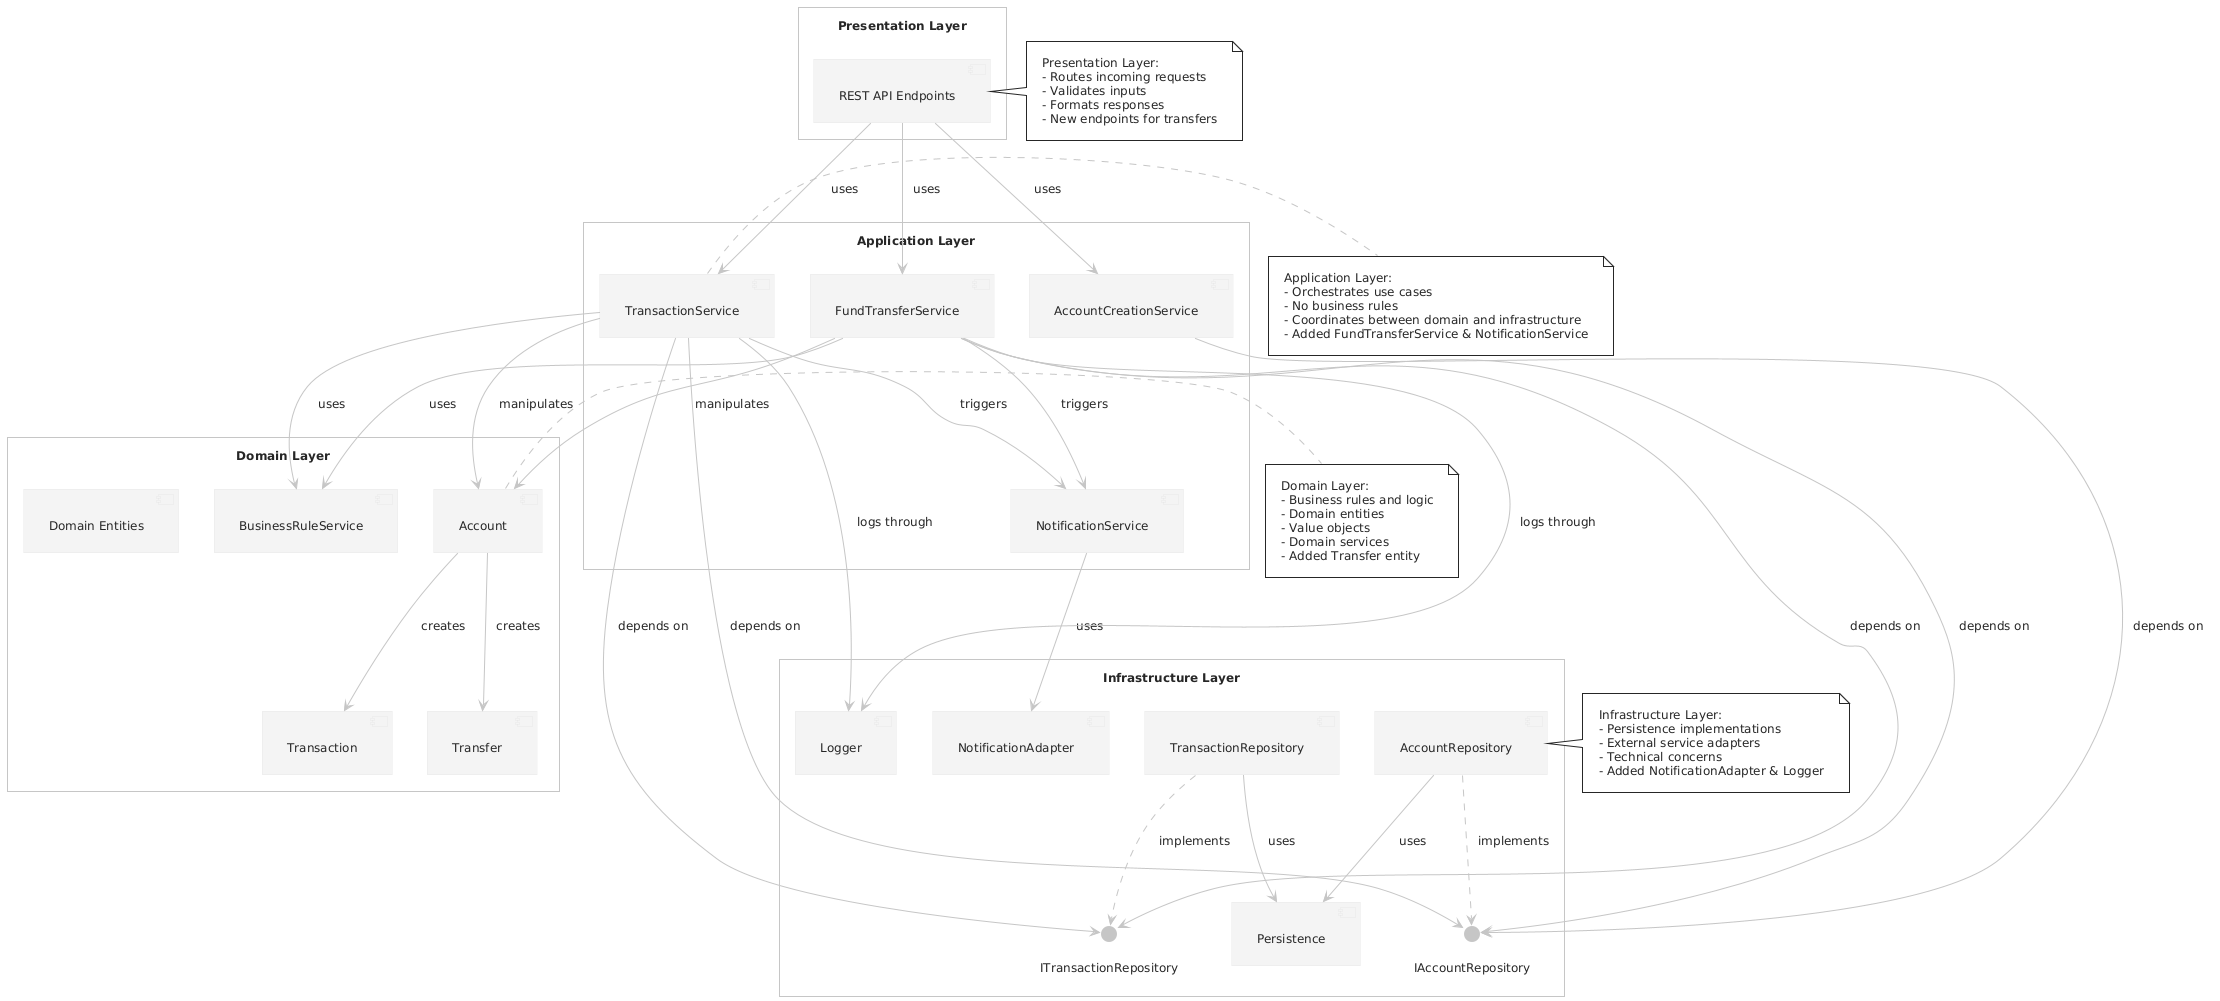

The diagram above was rendered by PlantUML. Its source (embedded in the PNG):
@startuml
!theme carbon-gray
skinparam packageStyle rectangle

package "Presentation Layer" {
    [REST API Endpoints] as API
}

package "Application Layer" {
    [AccountCreationService] as ACS
    [TransactionService] as TS
    [FundTransferService] as FTS
    [NotificationService] as NS
}

package "Domain Layer" {
    [Account] as Account
    [Transaction] as Transaction
    [BusinessRuleService] as BRS
    [Domain Entities] as DE
    [Transfer] as Transfer
}

package "Infrastructure Layer" {
    interface "IAccountRepository" as IAR
    interface "ITransactionRepository" as ITR
    [AccountRepository] as AR
    [TransactionRepository] as TR
    [Persistence] as P
    [NotificationAdapter] as NA
    [Logger] as L
}

' Cross-Layer Dependencies
API --> ACS : uses
API --> TS : uses
API --> FTS : uses
ACS --> IAR : depends on
TS --> IAR : depends on
TS --> ITR : depends on
TS --> BRS : uses
TS --> Account : manipulates
TS --> NS : triggers
FTS --> IAR : depends on
FTS --> ITR : depends on
FTS --> BRS : uses
FTS --> Account : manipulates
FTS --> NS : triggers
Account --> Transaction : creates
Account --> Transfer : creates
NS --> NA : uses
TS --> L : logs through
FTS --> L : logs through
AR ..> IAR : implements
TR ..> ITR : implements
AR --> P : uses
TR --> P : uses

note right of API
  Presentation Layer:
  - Routes incoming requests
  - Validates inputs
  - Formats responses
  - New endpoints for transfers
end note

note right of TS
  Application Layer:
  - Orchestrates use cases
  - No business rules
  - Coordinates between domain and infrastructure
  - Added FundTransferService & NotificationService
end note

note right of Account
  Domain Layer:
  - Business rules and logic
  - Domain entities
  - Value objects
  - Domain services
  - Added Transfer entity
end note

note right of AR
  Infrastructure Layer:
  - Persistence implementations
  - External service adapters
  - Technical concerns
  - Added NotificationAdapter & Logger
end note
@enduml